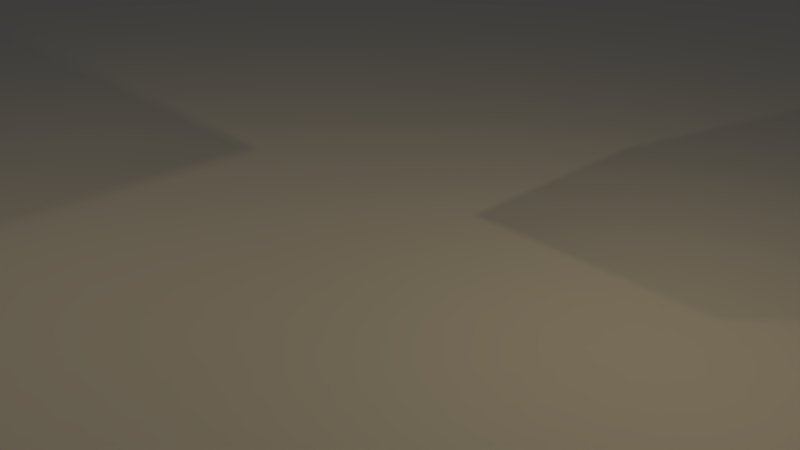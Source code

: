 # Source: vehicle01.blend  (saved by Blender 2.79.0; exported with 4.5.12 LTS)
import bpy
from mathutils import Matrix  # noqa: F401  (used for matrix-valued properties, if any)

bpy.ops.wm.read_factory_settings(use_empty=True)
scene = bpy.context.scene
scene.name = 'Scene'

# ---- collections
col_collection_1 = bpy.data.collections.new('Collection 1'); scene.collection.children.link(col_collection_1)

# ---- materials (node trees are filled in below, after node groups)
mat_material = bpy.data.materials.new('Material')
mat_material.alpha_threshold = 0.0
mat_material.use_transparent_shadow = False
mat_material.roughness = 0.5
mat_material.line_color = (0.0, 0.0, 0.0, 1.0)

# ---- material node trees

# ---- world
world_world = bpy.data.worlds.new('World'); scene.world = world_world
world_world.color = (0.05088, 0.05088, 0.05088)
world_world.use_sun_shadow = False
world_world.sun_shadow_jitter_overblur = 0.0
world_world.cycles.sampling_method = 'MANUAL'

# ---- cameras
cam_camera = bpy.data.cameras.new('Camera')
cam_camera.clip_end = 100.0
cam_camera.lens = 35.0
cam_camera.sensor_width = 32.0
cam_camera.sensor_height = 18.0
cam_camera.ortho_scale = 7.314
cam_camera.dof.focus_distance = 0.0
cam_camera.dof.aperture_fstop = 128.0

# ---- lights
light_lamp_001 = bpy.data.lights.new('Lamp.001', 'POINT')
light_lamp_001.color = (1.0, 0.7635, 0.3923)
light_lamp_001.transmission_factor = 0.0
light_lamp_001.cutoff_distance = 30.0
light_lamp_001.energy = 200.0
light_lamp_001.shadow_buffer_clip_start = 1.001
light_lamp_001.shadow_soft_size = 0.1
light_lamp_001.shadow_maximum_resolution = 0.006
light_lamp_001.use_absolute_resolution = True
light_lamp = bpy.data.lights.new('Lamp', 'POINT')
light_lamp.color = (1.0, 0.7635, 0.3923)
light_lamp.transmission_factor = 0.0
light_lamp.cutoff_distance = 30.0
light_lamp.energy = 200.0
light_lamp.shadow_buffer_clip_start = 1.001
light_lamp.shadow_soft_size = 0.1
light_lamp.shadow_maximum_resolution = 0.006
light_lamp.use_absolute_resolution = True

# ---- meshes
me_plane = bpy.data.meshes.new('Plane')
me_plane.from_pydata([(-1.0, -1.0, 0.0), (1.0, -1.0, 0.0), (-1.0, 1.0, 0.0), (1.0, 1.0, 0.0)], [], [(0, 1, 3, 2)])
me_plane.use_remesh_preserve_volume = False
me_plane.use_remesh_preserve_attributes = False
me_plane.use_mirror_vertex_groups = False
me_plane.update()
me_cube = bpy.data.meshes.new('Cube')
me_cube.from_pydata([(1.0, 1.0, -1.0), (1.0, -1.0, -1.0), (-1.0, -1.0, -1.0), (-1.0, 1.0, -1.0), (1.0, 1.0, 1.0), (1.0, -1.0, 1.0), (-1.0, -1.0, 1.0), (-1.0, 1.0, 1.0)], [], [(0, 1, 2, 3), (4, 7, 6, 5), (0, 4, 5, 1), (1, 5, 6, 2), (2, 6, 7, 3), (4, 0, 3, 7)])
me_cube.materials.append(mat_material)
me_cube.use_remesh_preserve_volume = False
me_cube.use_remesh_preserve_attributes = False
me_cube.use_mirror_vertex_groups = False
me_cube.update()

# ---- objects
ob_lamp_001 = bpy.data.objects.new('Lamp.001', light_lamp_001)
ob_plane = bpy.data.objects.new('Plane', me_plane)
ob_cube = bpy.data.objects.new('Cube', me_cube)
ob_lamp = bpy.data.objects.new('Lamp', light_lamp)
ob_camera = bpy.data.objects.new('Camera', cam_camera)

# ---- transforms, parenting, visibility, modifiers, constraints
ob_lamp_001.location = (-2.461, -4.263, 7.903)
ob_lamp_001.rotation_euler = (0.6503, 0.05522, 1.866)
ob_lamp_001.lock_rotations_4d = False
ob_lamp_001.empty_display_type = 'ARROWS'
ob_lamp_001.color = (0.0, 0.0, 0.0, 0.0)
ob_lamp_001.lineart.crease_threshold = 0.0
ob_plane.location = (0.0, 0.0, 0.0)
ob_plane.scale = (20.0, 20.0, 20.0)
ob_plane.lineart.crease_threshold = 0.0
ob_cube.location = (-0.04669, 0.02527, 4.64)
ob_cube.lock_rotations_4d = False
ob_cube.empty_display_type = 'ARROWS'
ob_cube.lineart.crease_threshold = 0.0
ob_lamp.location = (4.076, 1.005, 5.904)
ob_lamp.rotation_euler = (0.6503, 0.05522, 1.866)
ob_lamp.lock_rotations_4d = False
ob_lamp.empty_display_type = 'ARROWS'
ob_lamp.color = (0.0, 0.0, 0.0, 0.0)
ob_lamp.lineart.crease_threshold = 0.0
ob_camera.location = (7.481, -6.508, 5.344)
ob_camera.rotation_euler = (1.109, 0.0, 0.8149)
ob_camera.lock_rotations_4d = False
ob_camera.empty_display_type = 'ARROWS'
ob_camera.color = (0.0, 0.0, 0.0, 0.0)
ob_camera.display_type = 'WIRE'
ob_camera.lineart.crease_threshold = 0.0

# ---- collection membership
col_collection_1.objects.link(ob_lamp_001)
col_collection_1.objects.link(ob_plane)
col_collection_1.objects.link(ob_cube)
col_collection_1.objects.link(ob_lamp)
col_collection_1.objects.link(ob_camera)

# ---- scene / render settings (as saved in the file)
scene.camera = ob_camera
scene.frame_start = 1; scene.frame_end = 250; scene.frame_set(1)
scene.render.engine = 'BLENDER_EEVEE_NEXT'
scene.render.resolution_percentage = 50
scene.render.dither_intensity = 0.0
scene.cycles.use_denoising = False
scene.cycles.samples = 128
scene.cycles.sampling_pattern = 'TABULATED_SOBOL'
scene.cycles.use_adaptive_sampling = False
scene.cycles.use_light_tree = False
scene.cycles.blur_glossy = 0.0
scene.cycles.sample_clamp_indirect = 0.0
scene.view_settings.view_transform = 'Standard'
bpy.context.view_layer.update()
